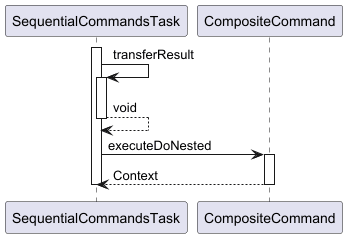

The diagram above was rendered by PlantUML. Its source (embedded in the PNG):
@startuml

participant SequentialCommandsTask
participant CompositeCommand

activate SequentialCommandsTask
	SequentialCommandsTask -> SequentialCommandsTask : transferResult
	activate SequentialCommandsTask
		SequentialCommandsTask --> SequentialCommandsTask : void
	deactivate SequentialCommandsTask
	SequentialCommandsTask -> CompositeCommand : executeDoNested
	activate CompositeCommand
		CompositeCommand --> SequentialCommandsTask : Context
	deactivate CompositeCommand
deactivate SequentialCommandsTask

@enduml